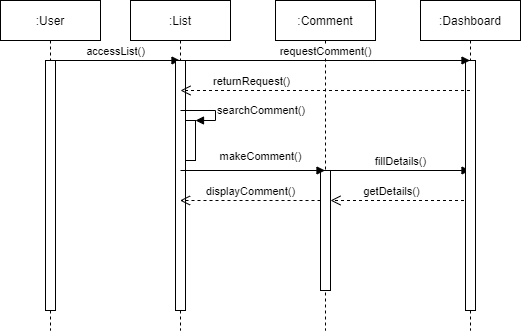

The diagram above was exported from draw.io. Its source (the exported page's mxGraphModel, read from the mxfile embedded in the PNG):
<mxGraphModel dx="1278" dy="548" grid="1" gridSize="10" guides="1" tooltips="1" connect="1" arrows="1" fold="1" page="1" pageScale="1" pageWidth="850" pageHeight="1100" math="0" shadow="0">
  <root>
    <mxCell id="0" />
    <mxCell id="1" parent="0" />
    <mxCell id="-AWShTh6oy-pwcH6AzQR-1" value=":User" style="shape=umlLifeline;perimeter=lifelinePerimeter;whiteSpace=wrap;html=1;container=1;collapsible=0;recursiveResize=0;outlineConnect=0;" vertex="1" parent="1">
      <mxGeometry x="100" y="70" width="100" height="330" as="geometry" />
    </mxCell>
    <mxCell id="-AWShTh6oy-pwcH6AzQR-5" value="" style="html=1;points=[];perimeter=orthogonalPerimeter;" vertex="1" parent="-AWShTh6oy-pwcH6AzQR-1">
      <mxGeometry x="45" y="60" width="10" height="250" as="geometry" />
    </mxCell>
    <mxCell id="-AWShTh6oy-pwcH6AzQR-17" value="accessList()" style="html=1;verticalAlign=bottom;endArrow=block;" edge="1" parent="-AWShTh6oy-pwcH6AzQR-1" target="-AWShTh6oy-pwcH6AzQR-11">
      <mxGeometry width="80" relative="1" as="geometry">
        <mxPoint x="50" y="60" as="sourcePoint" />
        <mxPoint x="130" y="60" as="targetPoint" />
      </mxGeometry>
    </mxCell>
    <mxCell id="-AWShTh6oy-pwcH6AzQR-2" value=":Comment" style="shape=umlLifeline;perimeter=lifelinePerimeter;whiteSpace=wrap;html=1;container=1;collapsible=0;recursiveResize=0;outlineConnect=0;" vertex="1" parent="1">
      <mxGeometry x="375" y="70" width="100" height="330" as="geometry" />
    </mxCell>
    <mxCell id="-AWShTh6oy-pwcH6AzQR-6" value="" style="html=1;points=[];perimeter=orthogonalPerimeter;" vertex="1" parent="-AWShTh6oy-pwcH6AzQR-2">
      <mxGeometry x="45" y="170" width="10" height="120" as="geometry" />
    </mxCell>
    <mxCell id="-AWShTh6oy-pwcH6AzQR-20" value="fillDetails()" style="html=1;verticalAlign=bottom;endArrow=block;" edge="1" parent="-AWShTh6oy-pwcH6AzQR-2" target="-AWShTh6oy-pwcH6AzQR-3">
      <mxGeometry width="80" relative="1" as="geometry">
        <mxPoint x="55" y="170" as="sourcePoint" />
        <mxPoint x="135" y="170" as="targetPoint" />
      </mxGeometry>
    </mxCell>
    <mxCell id="-AWShTh6oy-pwcH6AzQR-26" value="getDetails()" style="html=1;verticalAlign=bottom;endArrow=open;dashed=1;endSize=8;" edge="1" parent="-AWShTh6oy-pwcH6AzQR-2" source="-AWShTh6oy-pwcH6AzQR-3">
      <mxGeometry x="0.1398" relative="1" as="geometry">
        <mxPoint x="135" y="200" as="sourcePoint" />
        <mxPoint x="55" y="200" as="targetPoint" />
        <mxPoint x="1" as="offset" />
      </mxGeometry>
    </mxCell>
    <mxCell id="-AWShTh6oy-pwcH6AzQR-3" value=":Dashboard" style="shape=umlLifeline;perimeter=lifelinePerimeter;whiteSpace=wrap;html=1;container=1;collapsible=0;recursiveResize=0;outlineConnect=0;" vertex="1" parent="1">
      <mxGeometry x="520" y="70" width="100" height="330" as="geometry" />
    </mxCell>
    <mxCell id="-AWShTh6oy-pwcH6AzQR-7" value="" style="html=1;points=[];perimeter=orthogonalPerimeter;" vertex="1" parent="-AWShTh6oy-pwcH6AzQR-3">
      <mxGeometry x="45" y="60" width="10" height="250" as="geometry" />
    </mxCell>
    <mxCell id="-AWShTh6oy-pwcH6AzQR-11" value=":List" style="shape=umlLifeline;perimeter=lifelinePerimeter;whiteSpace=wrap;html=1;container=1;collapsible=0;recursiveResize=0;outlineConnect=0;" vertex="1" parent="1">
      <mxGeometry x="230" y="70" width="100" height="330" as="geometry" />
    </mxCell>
    <mxCell id="-AWShTh6oy-pwcH6AzQR-12" value="" style="html=1;points=[];perimeter=orthogonalPerimeter;" vertex="1" parent="-AWShTh6oy-pwcH6AzQR-11">
      <mxGeometry x="45" y="60" width="10" height="250" as="geometry" />
    </mxCell>
    <mxCell id="-AWShTh6oy-pwcH6AzQR-19" value="makeComment()" style="html=1;verticalAlign=bottom;endArrow=block;" edge="1" parent="-AWShTh6oy-pwcH6AzQR-11" target="-AWShTh6oy-pwcH6AzQR-2">
      <mxGeometry x="0.1073" y="5" width="80" relative="1" as="geometry">
        <mxPoint x="50" y="170" as="sourcePoint" />
        <mxPoint x="130" y="170" as="targetPoint" />
        <mxPoint as="offset" />
      </mxGeometry>
    </mxCell>
    <mxCell id="-AWShTh6oy-pwcH6AzQR-21" value="returnRequest()" style="html=1;verticalAlign=bottom;endArrow=open;dashed=1;endSize=8;" edge="1" parent="-AWShTh6oy-pwcH6AzQR-11" source="-AWShTh6oy-pwcH6AzQR-3">
      <mxGeometry x="0.5164" relative="1" as="geometry">
        <mxPoint x="130" y="90" as="sourcePoint" />
        <mxPoint x="50" y="90" as="targetPoint" />
        <mxPoint as="offset" />
      </mxGeometry>
    </mxCell>
    <mxCell id="-AWShTh6oy-pwcH6AzQR-24" value="" style="html=1;points=[];perimeter=orthogonalPerimeter;" vertex="1" parent="-AWShTh6oy-pwcH6AzQR-11">
      <mxGeometry x="55" y="120" width="10" height="40" as="geometry" />
    </mxCell>
    <mxCell id="-AWShTh6oy-pwcH6AzQR-25" value="searchComment()" style="edgeStyle=orthogonalEdgeStyle;html=1;align=left;spacingLeft=2;endArrow=block;rounded=0;entryX=1;entryY=0;" edge="1" target="-AWShTh6oy-pwcH6AzQR-24" parent="-AWShTh6oy-pwcH6AzQR-11">
      <mxGeometry relative="1" as="geometry">
        <mxPoint x="50" y="110" as="sourcePoint" />
        <Array as="points">
          <mxPoint x="85" y="110" />
        </Array>
      </mxGeometry>
    </mxCell>
    <mxCell id="-AWShTh6oy-pwcH6AzQR-18" value="requestComment()" style="html=1;verticalAlign=bottom;endArrow=block;" edge="1" parent="1" target="-AWShTh6oy-pwcH6AzQR-3">
      <mxGeometry width="80" relative="1" as="geometry">
        <mxPoint x="280" y="130" as="sourcePoint" />
        <mxPoint x="360" y="130" as="targetPoint" />
      </mxGeometry>
    </mxCell>
    <mxCell id="-AWShTh6oy-pwcH6AzQR-27" value="displayComment()" style="html=1;verticalAlign=bottom;endArrow=open;dashed=1;endSize=8;" edge="1" parent="1" target="-AWShTh6oy-pwcH6AzQR-11">
      <mxGeometry x="-0.0036" relative="1" as="geometry">
        <mxPoint x="420" y="270" as="sourcePoint" />
        <mxPoint x="340" y="270" as="targetPoint" />
        <mxPoint as="offset" />
      </mxGeometry>
    </mxCell>
  </root>
</mxGraphModel>